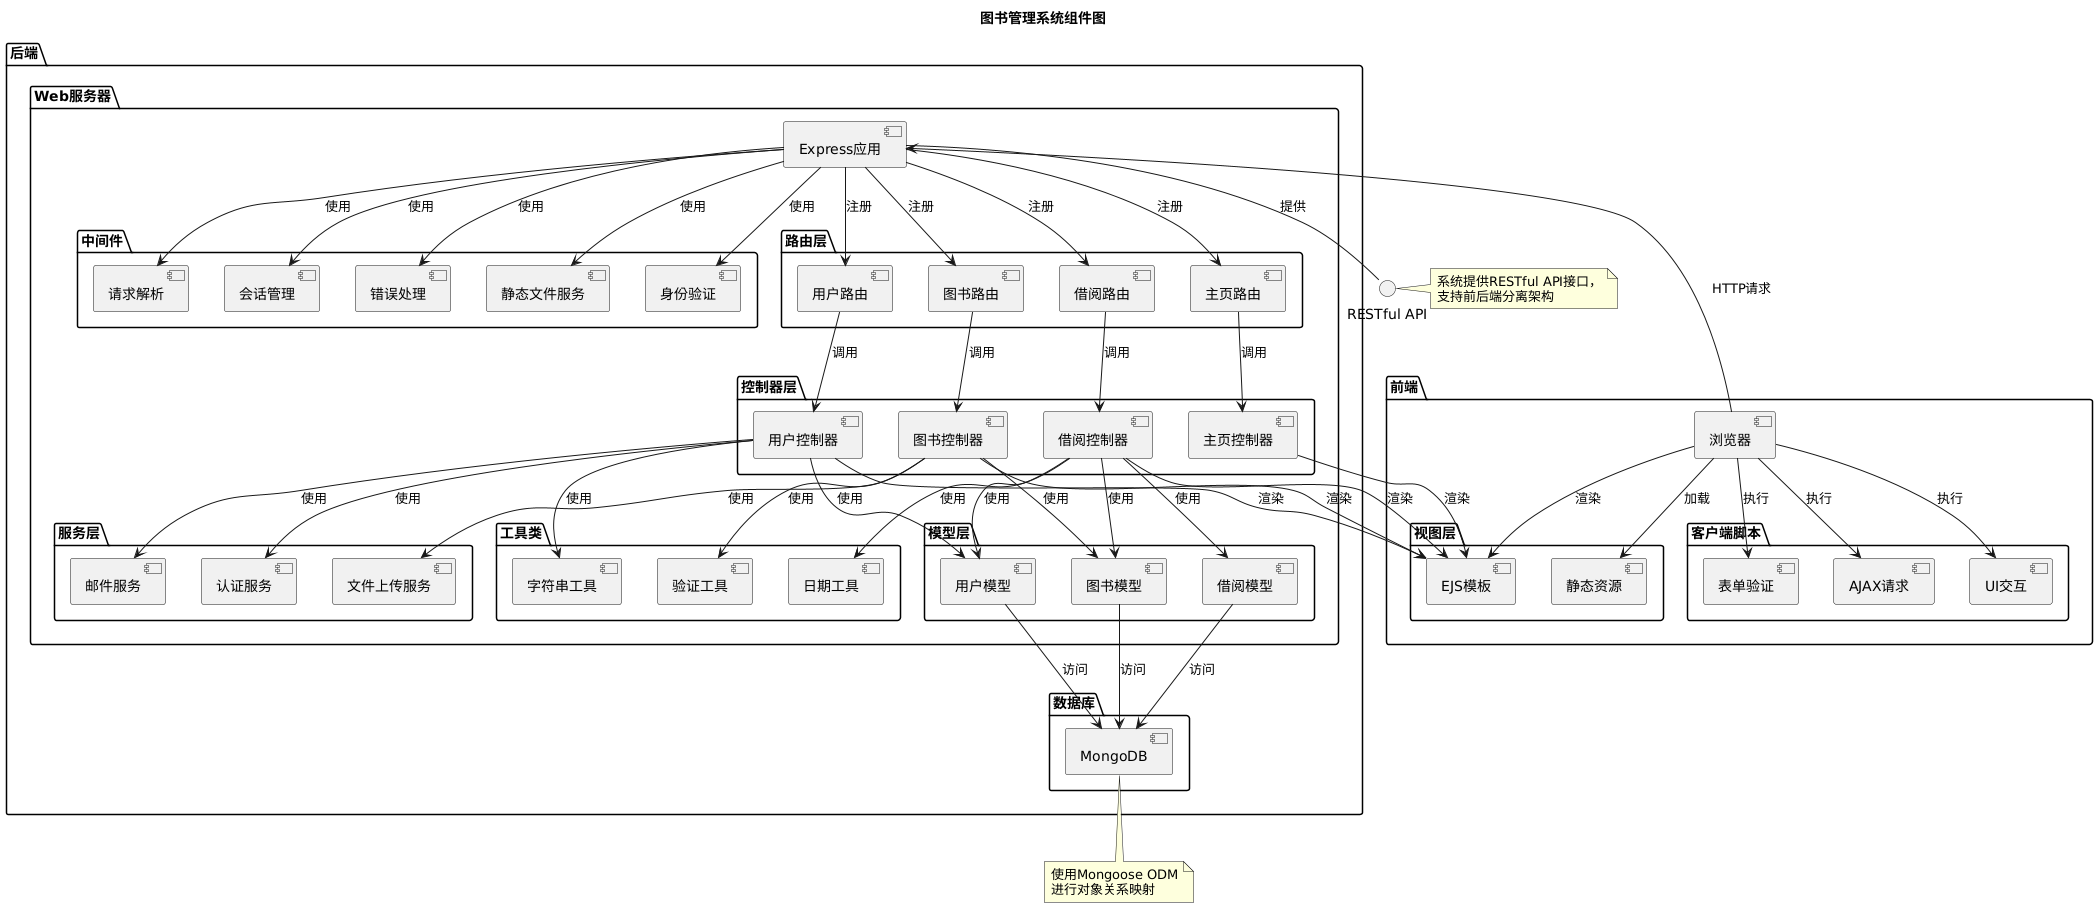

The diagram above was rendered by PlantUML. Its source (embedded in the PNG):
@startuml
title 图书管理系统组件图

package "前端" {
  [浏览器] as Browser
  
  package "视图层" {
    [EJS模板] as EJSTemplates
    [静态资源] as StaticAssets
  }
  
  package "客户端脚本" {
    [表单验证] as FormValidation
    [AJAX请求] as AjaxRequests
    [UI交互] as UIInteraction
  }
}

package "后端" {
  package "Web服务器" {
    [Express应用] as ExpressApp
    
    package "中间件" {
      [身份验证] as AuthMiddleware
      [请求解析] as BodyParser
      [会话管理] as SessionManagement
      [错误处理] as ErrorHandling
      [静态文件服务] as StaticFileServing
    }
    
    package "路由层" {
      [图书路由] as BookRoutes
      [用户路由] as UserRoutes
      [借阅路由] as BorrowRoutes
      [主页路由] as IndexRoutes
    }
    
    package "控制器层" {
      [图书控制器] as BookController
      [用户控制器] as UserController
      [借阅控制器] as BorrowController
      [主页控制器] as IndexController
    }
    
    package "模型层" {
      [图书模型] as BookModel
      [用户模型] as UserModel
      [借阅模型] as BorrowModel
    }
    
    package "服务层" {
      [认证服务] as AuthService
      [邮件服务] as EmailService
      [文件上传服务] as FileUploadService
    }
    
    package "工具类" {
      [日期工具] as DateUtils
      [字符串工具] as StringUtils
      [验证工具] as ValidationUtils
    }
  }
  
  package "数据库" {
    [MongoDB] as MongoDB
  }
}

' 前端组件关系
Browser --> EJSTemplates : 渲染
Browser --> StaticAssets : 加载
Browser --> FormValidation : 执行
Browser --> AjaxRequests : 执行
Browser --> UIInteraction : 执行

' 前后端交互
Browser --> ExpressApp : HTTP请求

' 中间件关系
ExpressApp --> AuthMiddleware : 使用
ExpressApp --> BodyParser : 使用
ExpressApp --> SessionManagement : 使用
ExpressApp --> ErrorHandling : 使用
ExpressApp --> StaticFileServing : 使用

' 路由关系
ExpressApp --> BookRoutes : 注册
ExpressApp --> UserRoutes : 注册
ExpressApp --> BorrowRoutes : 注册
ExpressApp --> IndexRoutes : 注册

' 路由到控制器
BookRoutes --> BookController : 调用
UserRoutes --> UserController : 调用
BorrowRoutes --> BorrowController : 调用
IndexRoutes --> IndexController : 调用

' 控制器到模型
BookController --> BookModel : 使用
UserController --> UserModel : 使用
BorrowController --> BorrowModel : 使用
BorrowController --> BookModel : 使用
BorrowController --> UserModel : 使用

' 控制器到服务
UserController --> AuthService : 使用
UserController --> EmailService : 使用
BookController --> FileUploadService : 使用

' 控制器到工具类
BookController --> ValidationUtils : 使用
BorrowController --> DateUtils : 使用
UserController --> StringUtils : 使用

' 模型到数据库
BookModel --> MongoDB : 访问
UserModel --> MongoDB : 访问
BorrowModel --> MongoDB : 访问

' 控制器到视图
BookController --> EJSTemplates : 渲染
UserController --> EJSTemplates : 渲染
BorrowController --> EJSTemplates : 渲染
IndexController --> EJSTemplates : 渲染

' 添加接口
interface "RESTful API" as API
ExpressApp -- API : 提供

' 添加说明
note right of API
  系统提供RESTful API接口，
  支持前后端分离架构
end note

note bottom of MongoDB
  使用Mongoose ODM
  进行对象关系映射
end note
@enduml